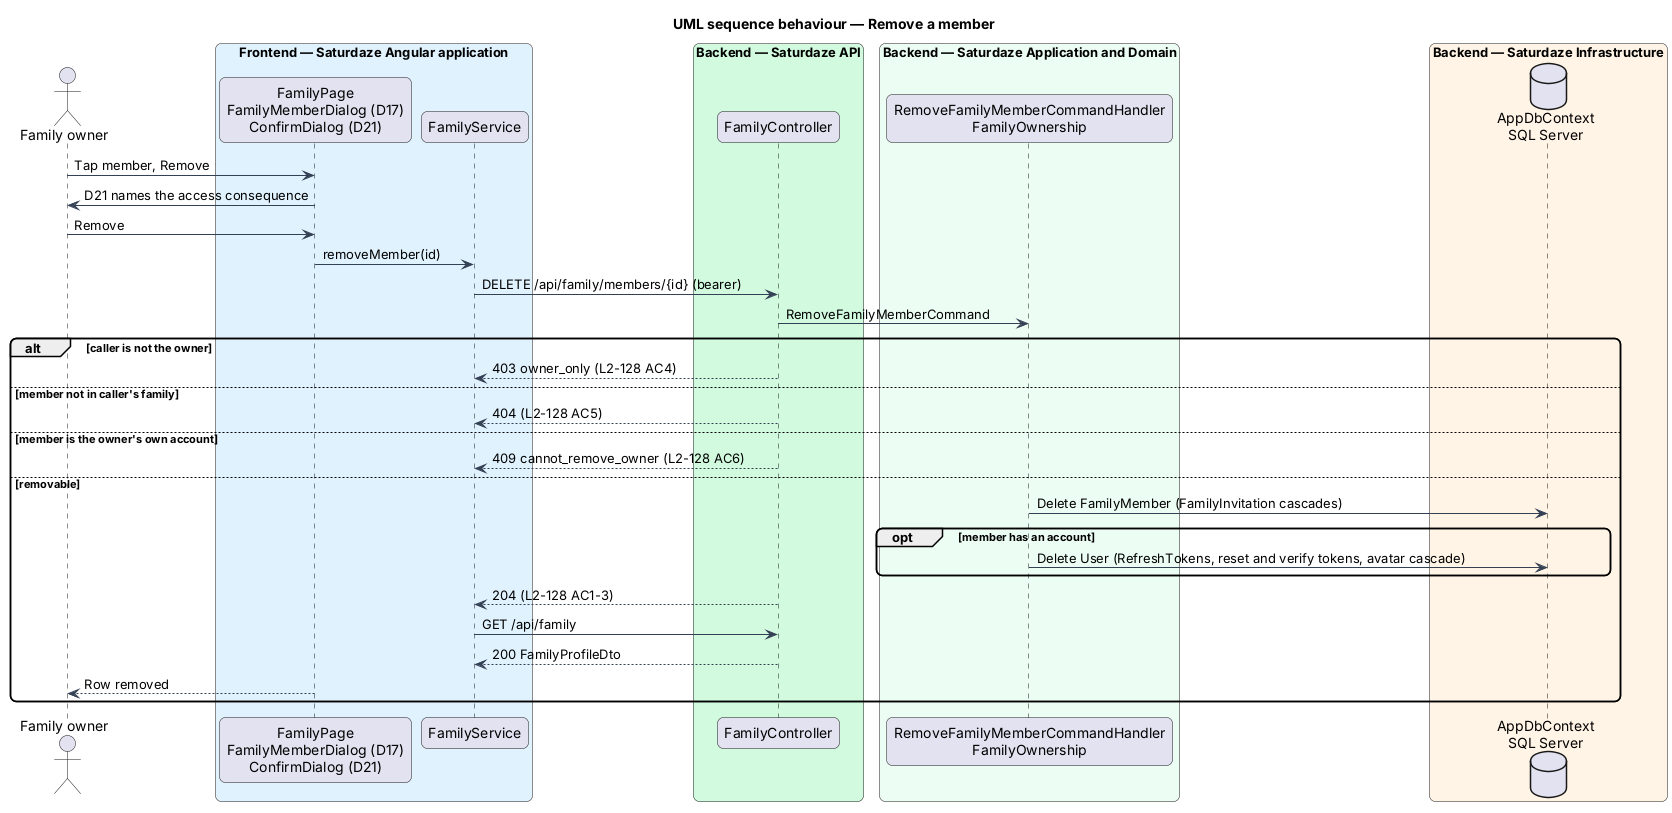

The diagram above was rendered by PlantUML. Its source (embedded in the PNG):
@startuml
title UML sequence behaviour — Remove a member
skinparam backgroundColor #FFFFFF
skinparam shadowing false
skinparam roundcorner 12
skinparam defaultFontName Arial
skinparam ArrowColor #344054
actor "Family owner" as actor
box "Frontend — Saturdaze Angular application" #E0F2FE
 participant "FamilyPage\nFamilyMemberDialog (D17)\nConfirmDialog (D21)" as page
 participant "FamilyService" as client
end box
box "Backend — Saturdaze API" #D1FADF
 participant "FamilyController" as controller
end box
box "Backend — Saturdaze Application and Domain" #ECFDF3
 participant "RemoveFamilyMemberCommandHandler\nFamilyOwnership" as handler
end box
box "Backend — Saturdaze Infrastructure" #FFF4E5
 database "AppDbContext\nSQL Server" as db
end box
actor -> page : Tap member, Remove
page -> actor : D21 names the access consequence
actor -> page : Remove
page -> client : removeMember(id)
client -> controller : DELETE /api/family/members/{id} (bearer)
controller -> handler : RemoveFamilyMemberCommand
alt caller is not the owner
  controller --> client : 403 owner_only (L2-128 AC4)
else member not in caller's family
  controller --> client : 404 (L2-128 AC5)
else member is the owner's own account
  controller --> client : 409 cannot_remove_owner (L2-128 AC6)
else removable
  handler -> db : Delete FamilyMember (FamilyInvitation cascades)
  opt member has an account
    handler -> db : Delete User (RefreshTokens, reset and verify tokens, avatar cascade)
  end
  controller --> client : 204 (L2-128 AC1-3)
  client -> controller : GET /api/family
  controller --> client : 200 FamilyProfileDto
  page --> actor : Row removed
end
@enduml